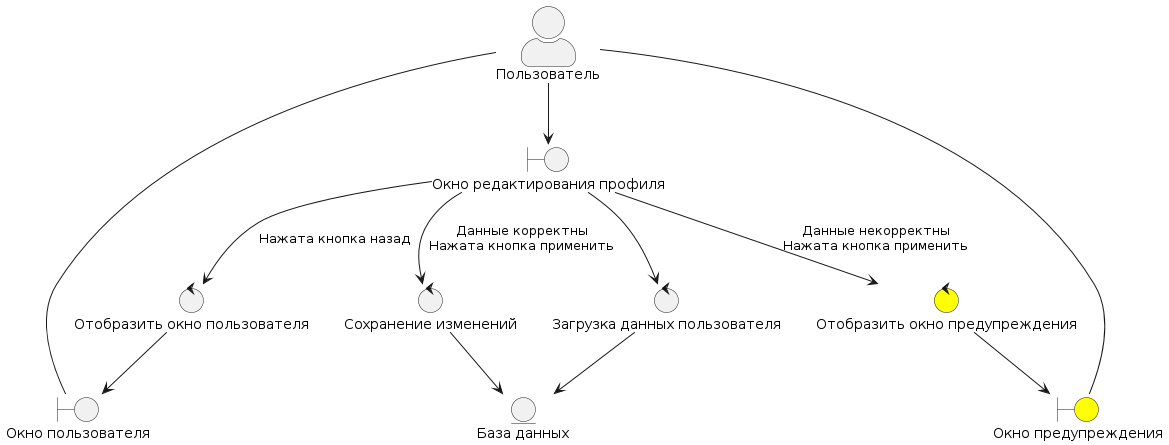

The diagram above was rendered by PlantUML. Its source (embedded in the PNG):
@startuml
skinparam actorStyle awesome

boundary "Окно пользователя" as user_window
boundary "Окно предупреждения" as warning_window #yellow
boundary "Окно редактирования профиля" as profile_window

actor "Пользователь" as user

Entity "База данных" as DB

control "Сохранение изменений" as validation_control
control "Загрузка данных пользователя" as load_control
control "Отобразить окно предупреждения" as warning_control #yellow
control "Отобразить окно пользователя" as load_window

user --> profile_window

profile_window -down-> load_window: Нажата кнопка назад
load_window --> user_window

profile_window --> load_control
load_control --> DB

profile_window --> warning_control : Данные некорректны\nНажата кнопка применить
warning_control --> warning_window

profile_window --> validation_control: Данные корректны\nНажата кнопка применить
validation_control --> DB


user_window -up- user
warning_window -- user
@enduml